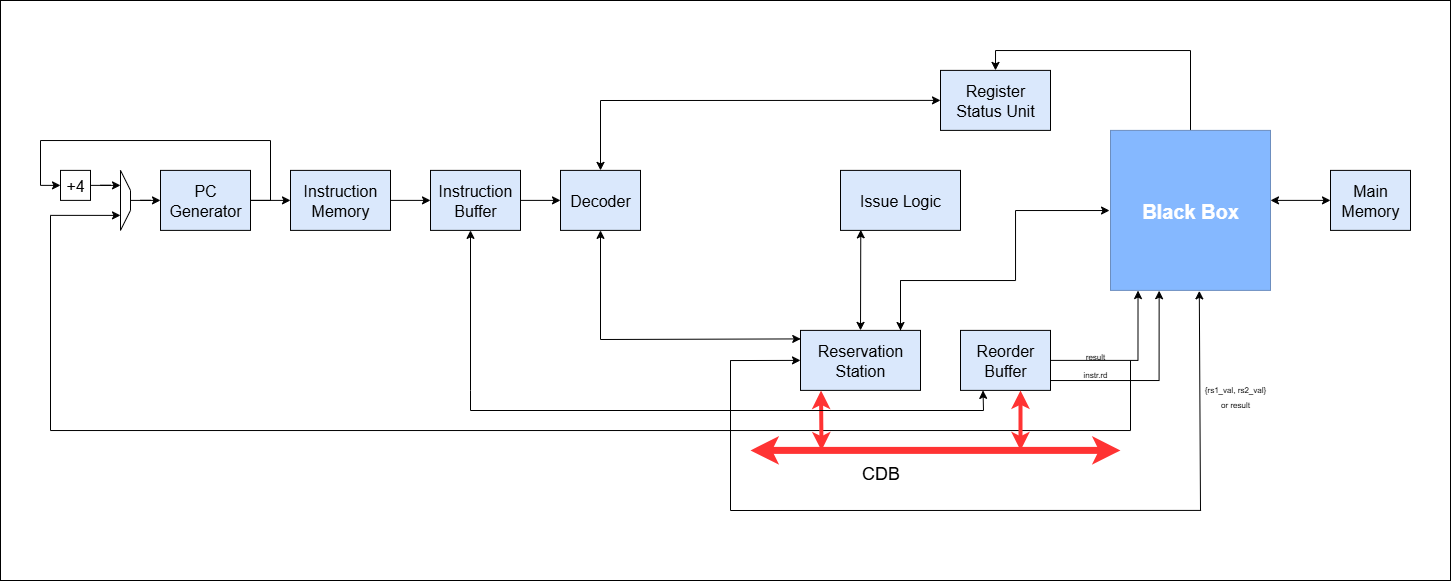

The diagram above was exported from draw.io. Its source (the exported page's mxGraphModel, read from the mxfile embedded in the PNG):
<mxGraphModel dx="672" dy="431" grid="1" gridSize="10" guides="1" tooltips="1" connect="1" arrows="1" fold="1" page="1" pageScale="1" pageWidth="1100" pageHeight="1100" math="0" shadow="0">
  <root>
    <mxCell id="0" />
    <mxCell id="1" parent="0" />
    <mxCell id="2M-zMU98TeRJTzkTl0m0-45" value="" style="rounded=0;whiteSpace=wrap;html=1;" vertex="1" parent="1">
      <mxGeometry x="240" y="330" width="1450" height="580" as="geometry" />
    </mxCell>
    <mxCell id="tvsrxdpp4xaLXv5H0hRQ-20" value="" style="edgeStyle=orthogonalEdgeStyle;rounded=0;orthogonalLoop=1;jettySize=auto;html=1;" parent="1" source="tvsrxdpp4xaLXv5H0hRQ-1" target="tvsrxdpp4xaLXv5H0hRQ-2" edge="1">
      <mxGeometry relative="1" as="geometry" />
    </mxCell>
    <mxCell id="tvsrxdpp4xaLXv5H0hRQ-44" style="edgeStyle=orthogonalEdgeStyle;rounded=0;orthogonalLoop=1;jettySize=auto;html=1;entryX=0;entryY=0.5;entryDx=0;entryDy=0;" parent="1" source="tvsrxdpp4xaLXv5H0hRQ-1" target="tvsrxdpp4xaLXv5H0hRQ-43" edge="1">
      <mxGeometry relative="1" as="geometry">
        <Array as="points">
          <mxPoint x="510" y="530" />
          <mxPoint x="510" y="470" />
          <mxPoint x="280" y="470" />
          <mxPoint x="280" y="515" />
        </Array>
      </mxGeometry>
    </mxCell>
    <mxCell id="tvsrxdpp4xaLXv5H0hRQ-1" value="&lt;font style=&quot;font-size: 16px;&quot;&gt;PC Generator&lt;/font&gt;" style="rounded=0;whiteSpace=wrap;html=1;fillColor=#dae8fc;strokeColor=#000000;" parent="1" vertex="1">
      <mxGeometry x="400" y="499.89" width="90" height="60" as="geometry" />
    </mxCell>
    <mxCell id="2M-zMU98TeRJTzkTl0m0-34" value="" style="edgeStyle=orthogonalEdgeStyle;rounded=0;orthogonalLoop=1;jettySize=auto;html=1;" edge="1" parent="1" source="tvsrxdpp4xaLXv5H0hRQ-2" target="2M-zMU98TeRJTzkTl0m0-33">
      <mxGeometry relative="1" as="geometry" />
    </mxCell>
    <mxCell id="tvsrxdpp4xaLXv5H0hRQ-2" value="&lt;font style=&quot;font-size: 16px;&quot;&gt;Instruction Memory&lt;/font&gt;" style="rounded=0;whiteSpace=wrap;html=1;fillColor=#dae8fc;strokeColor=#000000;" parent="1" vertex="1">
      <mxGeometry x="530" y="499.89" width="100" height="60" as="geometry" />
    </mxCell>
    <mxCell id="tvsrxdpp4xaLXv5H0hRQ-3" value="&lt;font style=&quot;font-size: 16px;&quot;&gt;Decoder&lt;/font&gt;" style="rounded=0;whiteSpace=wrap;html=1;fillColor=#dae8fc;strokeColor=#000000;" parent="1" vertex="1">
      <mxGeometry x="800" y="499.89" width="80" height="60" as="geometry" />
    </mxCell>
    <mxCell id="tvsrxdpp4xaLXv5H0hRQ-6" value="&lt;font style=&quot;font-size: 16px;&quot;&gt;Issue Logic&lt;/font&gt;" style="rounded=0;whiteSpace=wrap;html=1;fillColor=#dae8fc;strokeColor=light-dark(#000000, #5c79a3);" parent="1" vertex="1">
      <mxGeometry x="1080" y="499.89" width="120" height="60" as="geometry" />
    </mxCell>
    <mxCell id="tvsrxdpp4xaLXv5H0hRQ-8" value="&lt;font style=&quot;font-size: 16px;&quot;&gt;Reservation Station&lt;/font&gt;" style="rounded=0;whiteSpace=wrap;html=1;fillColor=#dae8fc;strokeColor=#000000;" parent="1" vertex="1">
      <mxGeometry x="1040" y="659.89" width="120" height="60" as="geometry" />
    </mxCell>
    <mxCell id="tvsrxdpp4xaLXv5H0hRQ-9" value="&lt;font style=&quot;font-size: 16px;&quot;&gt;Register Status Unit&lt;/font&gt;" style="rounded=0;whiteSpace=wrap;html=1;fillColor=#dae8fc;strokeColor=#000000;" parent="1" vertex="1">
      <mxGeometry x="1180" y="399.89" width="110" height="60" as="geometry" />
    </mxCell>
    <mxCell id="2M-zMU98TeRJTzkTl0m0-32" style="edgeStyle=orthogonalEdgeStyle;rounded=0;orthogonalLoop=1;jettySize=auto;html=1;entryX=0.5;entryY=0;entryDx=0;entryDy=0;" edge="1" parent="1" source="tvsrxdpp4xaLXv5H0hRQ-10" target="tvsrxdpp4xaLXv5H0hRQ-9">
      <mxGeometry relative="1" as="geometry">
        <Array as="points">
          <mxPoint x="1430" y="380" />
          <mxPoint x="1235" y="380" />
        </Array>
      </mxGeometry>
    </mxCell>
    <mxCell id="tvsrxdpp4xaLXv5H0hRQ-10" value="&lt;font style=&quot;color: rgb(255, 255, 255); font-size: 20px;&quot;&gt;&lt;b&gt;Black Box&lt;/b&gt;&lt;/font&gt;" style="rounded=0;whiteSpace=wrap;html=1;fillColor=light-dark(#85b8ff, #1d293b);strokeColor=#6c8ebf;" parent="1" vertex="1">
      <mxGeometry x="1350" y="459.89" width="160" height="160" as="geometry" />
    </mxCell>
    <mxCell id="tvsrxdpp4xaLXv5H0hRQ-33" style="edgeStyle=orthogonalEdgeStyle;rounded=0;orthogonalLoop=1;jettySize=auto;html=1;entryX=0.75;entryY=1;entryDx=0;entryDy=0;" parent="1" target="tvsrxdpp4xaLXv5H0hRQ-18" edge="1">
      <mxGeometry relative="1" as="geometry">
        <Array as="points">
          <mxPoint x="1370" y="760" />
          <mxPoint x="290" y="760" />
          <mxPoint x="290" y="545" />
        </Array>
        <mxPoint x="1370" y="690" as="sourcePoint" />
      </mxGeometry>
    </mxCell>
    <mxCell id="tvsrxdpp4xaLXv5H0hRQ-11" value="&lt;font style=&quot;font-size: 16px;&quot;&gt;Reorder Buffer&lt;/font&gt;" style="rounded=0;whiteSpace=wrap;html=1;fillColor=#dae8fc;strokeColor=#000000;" parent="1" vertex="1">
      <mxGeometry x="1200" y="659.89" width="90" height="60" as="geometry" />
    </mxCell>
    <mxCell id="tvsrxdpp4xaLXv5H0hRQ-13" value="&lt;font style=&quot;font-size: 16px;&quot;&gt;Main Memory&lt;/font&gt;" style="rounded=0;whiteSpace=wrap;html=1;fillColor=#dae8fc;strokeColor=#000000;" parent="1" vertex="1">
      <mxGeometry x="1570" y="499.89" width="80" height="60" as="geometry" />
    </mxCell>
    <mxCell id="tvsrxdpp4xaLXv5H0hRQ-21" value="" style="edgeStyle=orthogonalEdgeStyle;rounded=0;orthogonalLoop=1;jettySize=auto;html=1;" parent="1" source="tvsrxdpp4xaLXv5H0hRQ-18" target="tvsrxdpp4xaLXv5H0hRQ-1" edge="1">
      <mxGeometry relative="1" as="geometry" />
    </mxCell>
    <mxCell id="tvsrxdpp4xaLXv5H0hRQ-18" value="" style="shape=trapezoid;perimeter=trapezoidPerimeter;whiteSpace=wrap;html=1;fixedSize=1;direction=south;" parent="1" vertex="1">
      <mxGeometry x="360" y="499.89" width="10" height="60" as="geometry" />
    </mxCell>
    <mxCell id="tvsrxdpp4xaLXv5H0hRQ-32" style="edgeStyle=orthogonalEdgeStyle;rounded=0;orthogonalLoop=1;jettySize=auto;html=1;entryX=0.304;entryY=1.002;entryDx=0;entryDy=0;entryPerimeter=0;" parent="1" source="tvsrxdpp4xaLXv5H0hRQ-11" target="tvsrxdpp4xaLXv5H0hRQ-10" edge="1">
      <mxGeometry relative="1" as="geometry">
        <Array as="points">
          <mxPoint x="1399" y="710" />
        </Array>
      </mxGeometry>
    </mxCell>
    <mxCell id="tvsrxdpp4xaLXv5H0hRQ-36" value="" style="endArrow=classic;startArrow=classic;html=1;rounded=0;entryX=0;entryY=0.5;entryDx=0;entryDy=0;" parent="1" target="tvsrxdpp4xaLXv5H0hRQ-13" edge="1">
      <mxGeometry width="50" height="50" relative="1" as="geometry">
        <mxPoint x="1510" y="529.89" as="sourcePoint" />
        <mxPoint x="1570" y="529.89" as="targetPoint" />
      </mxGeometry>
    </mxCell>
    <mxCell id="tvsrxdpp4xaLXv5H0hRQ-39" value="" style="endArrow=classic;startArrow=classic;html=1;rounded=0;strokeWidth=7;strokeColor=#FF3333;" parent="1" edge="1">
      <mxGeometry width="50" height="50" relative="1" as="geometry">
        <mxPoint x="990" y="779.89" as="sourcePoint" />
        <mxPoint x="1360" y="779.89" as="targetPoint" />
      </mxGeometry>
    </mxCell>
    <mxCell id="tvsrxdpp4xaLXv5H0hRQ-42" value="&lt;font style=&quot;font-size: 18px;&quot;&gt;CDB&lt;/font&gt;" style="text;html=1;align=center;verticalAlign=middle;resizable=0;points=[];autosize=1;strokeColor=none;fillColor=none;" parent="1" vertex="1">
      <mxGeometry x="1090" y="782.89" width="60" height="40" as="geometry" />
    </mxCell>
    <mxCell id="tvsrxdpp4xaLXv5H0hRQ-45" style="edgeStyle=orthogonalEdgeStyle;rounded=0;orthogonalLoop=1;jettySize=auto;html=1;entryX=0.25;entryY=1;entryDx=0;entryDy=0;" parent="1" source="tvsrxdpp4xaLXv5H0hRQ-43" target="tvsrxdpp4xaLXv5H0hRQ-18" edge="1">
      <mxGeometry relative="1" as="geometry" />
    </mxCell>
    <mxCell id="tvsrxdpp4xaLXv5H0hRQ-43" value="&lt;font style=&quot;font-size: 16px;&quot;&gt;+4&lt;/font&gt;" style="rounded=0;whiteSpace=wrap;html=1;" parent="1" vertex="1">
      <mxGeometry x="300" y="499.89" width="30" height="30" as="geometry" />
    </mxCell>
    <mxCell id="2M-zMU98TeRJTzkTl0m0-2" value="" style="endArrow=classic;html=1;rounded=0;exitX=0.466;exitY=0.695;exitDx=0;exitDy=0;exitPerimeter=0;entryX=0;entryY=0.5;entryDx=0;entryDy=0;" edge="1" parent="1" target="tvsrxdpp4xaLXv5H0hRQ-8">
      <mxGeometry width="50" height="50" relative="1" as="geometry">
        <mxPoint x="969.7800000000002" y="690.05" as="sourcePoint" />
        <mxPoint x="1040" y="690" as="targetPoint" />
      </mxGeometry>
    </mxCell>
    <mxCell id="2M-zMU98TeRJTzkTl0m0-3" value="" style="endArrow=none;html=1;rounded=0;" edge="1" parent="1">
      <mxGeometry width="50" height="50" relative="1" as="geometry">
        <mxPoint x="970" y="840" as="sourcePoint" />
        <mxPoint x="970" y="690" as="targetPoint" />
      </mxGeometry>
    </mxCell>
    <mxCell id="2M-zMU98TeRJTzkTl0m0-4" value="" style="endArrow=none;html=1;rounded=0;entryX=0.82;entryY=0.949;entryDx=0;entryDy=0;entryPerimeter=0;" edge="1" parent="1">
      <mxGeometry width="50" height="50" relative="1" as="geometry">
        <mxPoint x="970" y="840" as="sourcePoint" />
        <mxPoint x="1440.6" y="839.9099999999999" as="targetPoint" />
      </mxGeometry>
    </mxCell>
    <mxCell id="2M-zMU98TeRJTzkTl0m0-5" value="" style="endArrow=classic;html=1;rounded=0;entryX=0.555;entryY=1.003;entryDx=0;entryDy=0;entryPerimeter=0;" edge="1" parent="1" target="tvsrxdpp4xaLXv5H0hRQ-10">
      <mxGeometry width="50" height="50" relative="1" as="geometry">
        <mxPoint x="1440" y="840" as="sourcePoint" />
        <mxPoint x="1490" y="790" as="targetPoint" />
      </mxGeometry>
    </mxCell>
    <mxCell id="2M-zMU98TeRJTzkTl0m0-9" value="" style="endArrow=classic;startArrow=classic;html=1;rounded=0;entryX=0.171;entryY=1.002;entryDx=0;entryDy=0;entryPerimeter=0;strokeWidth=4;strokeColor=#FF3333;" edge="1" parent="1" target="tvsrxdpp4xaLXv5H0hRQ-8">
      <mxGeometry width="50" height="50" relative="1" as="geometry">
        <mxPoint x="1061" y="780" as="sourcePoint" />
        <mxPoint x="1110" y="732.89" as="targetPoint" />
      </mxGeometry>
    </mxCell>
    <mxCell id="2M-zMU98TeRJTzkTl0m0-18" value="&lt;font style=&quot;font-size: 8px;&quot;&gt;{rs1_val, rs2_val} or result&lt;/font&gt;" style="text;html=1;align=center;verticalAlign=middle;whiteSpace=wrap;rounded=0;" vertex="1" parent="1">
      <mxGeometry x="1440" y="710" width="70" height="30" as="geometry" />
    </mxCell>
    <mxCell id="2M-zMU98TeRJTzkTl0m0-22" value="&lt;font style=&quot;font-size: 8px;&quot;&gt;instr.rd&lt;/font&gt;" style="text;html=1;align=center;verticalAlign=middle;whiteSpace=wrap;rounded=0;" vertex="1" parent="1">
      <mxGeometry x="1320" y="695.11" width="30" height="14.89" as="geometry" />
    </mxCell>
    <mxCell id="2M-zMU98TeRJTzkTl0m0-23" style="edgeStyle=orthogonalEdgeStyle;rounded=0;orthogonalLoop=1;jettySize=auto;html=1;entryX=0.172;entryY=1.001;entryDx=0;entryDy=0;entryPerimeter=0;" edge="1" parent="1" source="tvsrxdpp4xaLXv5H0hRQ-11" target="tvsrxdpp4xaLXv5H0hRQ-10">
      <mxGeometry relative="1" as="geometry" />
    </mxCell>
    <mxCell id="2M-zMU98TeRJTzkTl0m0-24" value="&lt;font style=&quot;font-size: 8px;&quot;&gt;result&lt;/font&gt;" style="text;html=1;align=center;verticalAlign=middle;whiteSpace=wrap;rounded=0;" vertex="1" parent="1">
      <mxGeometry x="1325" y="680" width="20" height="9.89" as="geometry" />
    </mxCell>
    <mxCell id="2M-zMU98TeRJTzkTl0m0-35" value="" style="edgeStyle=orthogonalEdgeStyle;rounded=0;orthogonalLoop=1;jettySize=auto;html=1;" edge="1" parent="1" source="2M-zMU98TeRJTzkTl0m0-33" target="tvsrxdpp4xaLXv5H0hRQ-3">
      <mxGeometry relative="1" as="geometry" />
    </mxCell>
    <mxCell id="2M-zMU98TeRJTzkTl0m0-33" value="&lt;span style=&quot;font-size: 16px;&quot;&gt;Instruction Buffer&lt;/span&gt;" style="rounded=0;whiteSpace=wrap;html=1;fillColor=#dae8fc;strokeColor=#000000;" vertex="1" parent="1">
      <mxGeometry x="670" y="499.89" width="90" height="60" as="geometry" />
    </mxCell>
    <mxCell id="2M-zMU98TeRJTzkTl0m0-37" value="" style="endArrow=classic;startArrow=classic;html=1;rounded=0;entryX=0.5;entryY=1;entryDx=0;entryDy=0;exitX=0.002;exitY=0.142;exitDx=0;exitDy=0;exitPerimeter=0;" edge="1" parent="1" source="tvsrxdpp4xaLXv5H0hRQ-8" target="tvsrxdpp4xaLXv5H0hRQ-3">
      <mxGeometry width="50" height="50" relative="1" as="geometry">
        <mxPoint x="840" y="660" as="sourcePoint" />
        <mxPoint x="840" y="559.89" as="targetPoint" />
        <Array as="points">
          <mxPoint x="840" y="669" />
        </Array>
      </mxGeometry>
    </mxCell>
    <mxCell id="2M-zMU98TeRJTzkTl0m0-39" value="" style="endArrow=classic;startArrow=classic;html=1;rounded=0;exitX=0.25;exitY=1;exitDx=0;exitDy=0;" edge="1" parent="1" source="tvsrxdpp4xaLXv5H0hRQ-11">
      <mxGeometry width="50" height="50" relative="1" as="geometry">
        <mxPoint x="660" y="609.89" as="sourcePoint" />
        <mxPoint x="710" y="559.89" as="targetPoint" />
        <Array as="points">
          <mxPoint x="1223" y="740" />
          <mxPoint x="970" y="740" />
          <mxPoint x="710" y="740" />
          <mxPoint x="710" y="720" />
        </Array>
      </mxGeometry>
    </mxCell>
    <mxCell id="2M-zMU98TeRJTzkTl0m0-40" value="" style="endArrow=classic;startArrow=classic;html=1;rounded=0;exitX=0.5;exitY=0;exitDx=0;exitDy=0;entryX=0;entryY=0.5;entryDx=0;entryDy=0;" edge="1" parent="1" source="tvsrxdpp4xaLXv5H0hRQ-3" target="tvsrxdpp4xaLXv5H0hRQ-9">
      <mxGeometry width="50" height="50" relative="1" as="geometry">
        <mxPoint x="1130" y="454.89" as="sourcePoint" />
        <mxPoint x="1180" y="404.89" as="targetPoint" />
        <Array as="points">
          <mxPoint x="840" y="430" />
        </Array>
      </mxGeometry>
    </mxCell>
    <mxCell id="2M-zMU98TeRJTzkTl0m0-41" value="" style="endArrow=classic;startArrow=classic;html=1;rounded=0;exitX=0.5;exitY=0;exitDx=0;exitDy=0;entryX=0.169;entryY=0.991;entryDx=0;entryDy=0;entryPerimeter=0;" edge="1" parent="1" source="tvsrxdpp4xaLXv5H0hRQ-8" target="tvsrxdpp4xaLXv5H0hRQ-6">
      <mxGeometry width="50" height="50" relative="1" as="geometry">
        <mxPoint x="1050" y="609.89" as="sourcePoint" />
        <mxPoint x="1100" y="559.89" as="targetPoint" />
      </mxGeometry>
    </mxCell>
    <mxCell id="2M-zMU98TeRJTzkTl0m0-42" style="edgeStyle=orthogonalEdgeStyle;rounded=0;orthogonalLoop=1;jettySize=auto;html=1;" edge="1" parent="1" source="tvsrxdpp4xaLXv5H0hRQ-8">
      <mxGeometry relative="1" as="geometry">
        <mxPoint x="1350" y="540" as="targetPoint" />
        <Array as="points">
          <mxPoint x="1140" y="610" />
          <mxPoint x="1255" y="610" />
          <mxPoint x="1255" y="540" />
          <mxPoint x="1349" y="540" />
        </Array>
      </mxGeometry>
    </mxCell>
    <mxCell id="2M-zMU98TeRJTzkTl0m0-43" value="" style="endArrow=classic;html=1;rounded=0;" edge="1" parent="1">
      <mxGeometry width="50" height="50" relative="1" as="geometry">
        <mxPoint x="1140" y="610" as="sourcePoint" />
        <mxPoint x="1140" y="660" as="targetPoint" />
      </mxGeometry>
    </mxCell>
    <mxCell id="2M-zMU98TeRJTzkTl0m0-46" value="" style="endArrow=classic;startArrow=classic;html=1;rounded=0;entryX=0.171;entryY=1.002;entryDx=0;entryDy=0;entryPerimeter=0;strokeWidth=4;strokeColor=#FF3333;" edge="1" parent="1">
      <mxGeometry width="50" height="50" relative="1" as="geometry">
        <mxPoint x="1260" y="779.89" as="sourcePoint" />
        <mxPoint x="1260" y="719.89" as="targetPoint" />
      </mxGeometry>
    </mxCell>
  </root>
</mxGraphModel>